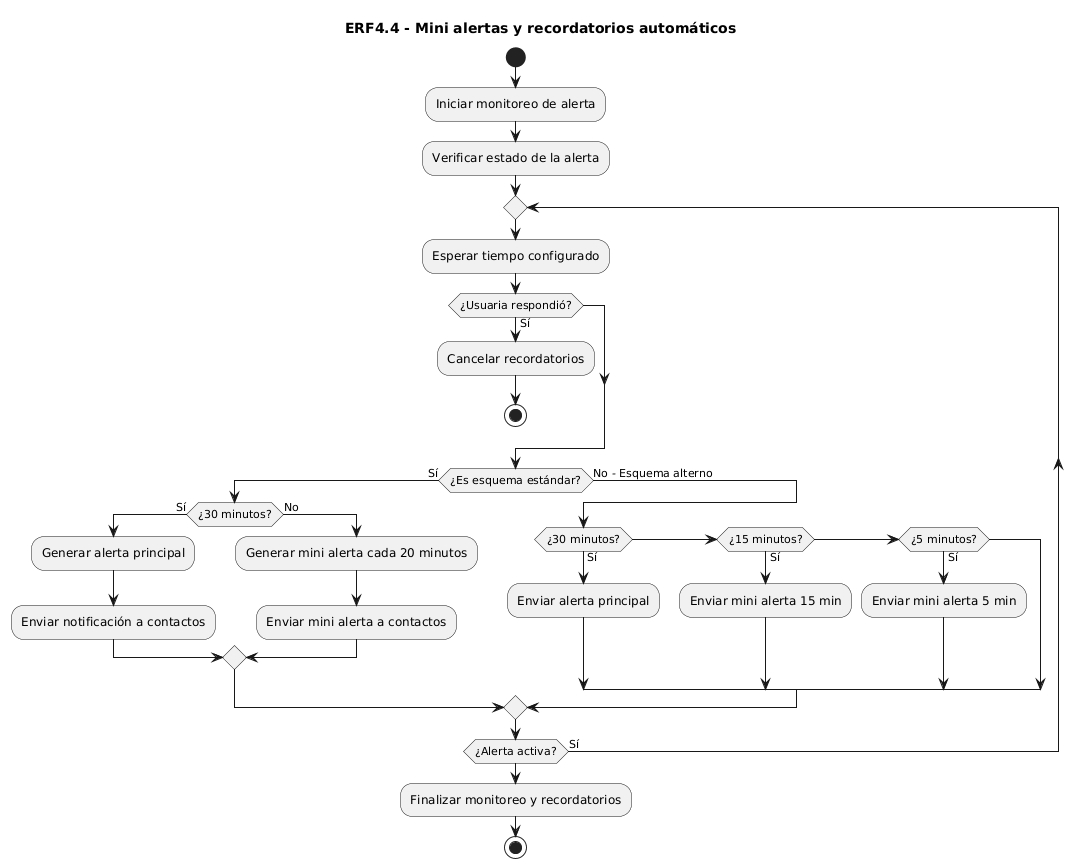

The diagram above was rendered by PlantUML. Its source (embedded in the PNG):
@startuml
title ERF4.4 - Mini alertas y recordatorios automáticos

|Sistema|
start
:Iniciar monitoreo de alerta;
:Verificar estado de la alerta;

repeat
  :Esperar tiempo configurado;
  if (¿Usuaria respondió?) then (Sí)
    :Cancelar recordatorios;
    stop
  endif

  if (¿Es esquema estándar?) then (Sí)
    if (¿30 minutos?) then (Sí)
      :Generar alerta principal;
      :Enviar notificación a contactos;
    else (No)
      :Generar mini alerta cada 20 minutos;
      :Enviar mini alerta a contactos;
    endif
  else (No - Esquema alterno)
    if (¿30 minutos?) then (Sí)
      :Enviar alerta principal;
    else if (¿15 minutos?) then (Sí)
      :Enviar mini alerta 15 min;
    else if (¿5 minutos?) then (Sí)
      :Enviar mini alerta 5 min;
    endif
  endif

repeat while (¿Alerta activa?) is (Sí)

:Finalizar monitoreo y recordatorios;
stop
@enduml